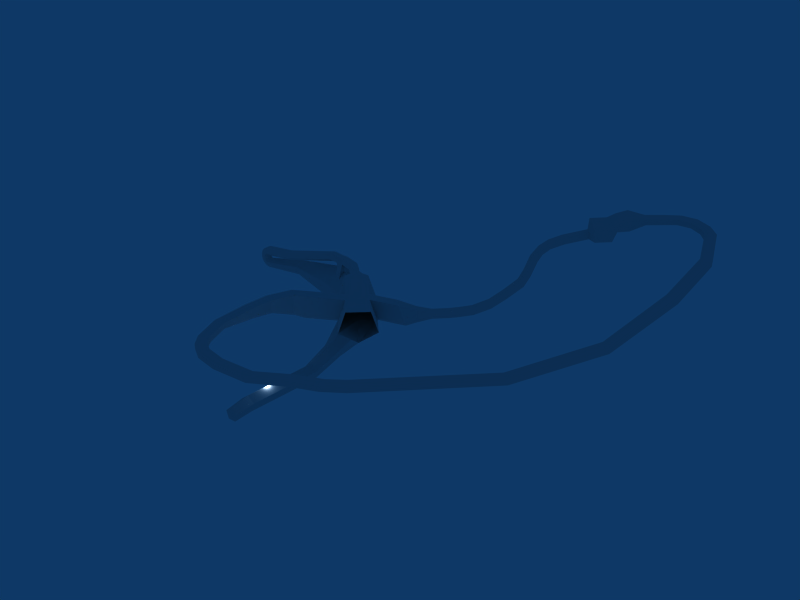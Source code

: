 # Source: a_caves0.blend  (saved by Blender 2.49.2; exported with 4.5.12 LTS)
import bpy
from mathutils import Matrix  # noqa: F401  (used for matrix-valued properties, if any)

bpy.ops.wm.read_factory_settings(use_empty=True)
scene = bpy.context.scene
scene.name = 'a_caves0'

# ---- collections
col_collection_1 = bpy.data.collections.new('Collection 1'); scene.collection.children.link(col_collection_1)

# ---- materials (node trees are filled in below, after node groups)
mat_material = bpy.data.materials.new('Material')
mat_material.alpha_threshold = 0.0
mat_material.roughness = 0.5
mat_material.line_color = (0.0, 0.0, 0.0, 1.0)

# ---- material node trees

# ---- world
world_world = bpy.data.worlds.new('World'); scene.world = world_world
world_world.color = (0.05656, 0.2208, 0.4)
world_world.use_sun_shadow = False
world_world.sun_shadow_jitter_overblur = 0.0
world_world.cycles.sampling_method = 'MANUAL'
world_world.cycles.sample_map_resolution = 256

# ---- lights
light_spot = bpy.data.lights.new('Spot', 'POINT')
light_spot.transmission_factor = 0.0
light_spot.cutoff_distance = 30.0
light_spot.energy = 503.4
light_spot.shadow_buffer_clip_start = 1.001
light_spot.shadow_soft_size = 1.0
light_spot.shadow_maximum_resolution = 0.006
light_spot.use_absolute_resolution = True
light_spot.cycles.use_multiple_importance_sampling = False

# ---- meshes
me_a_caves0 = bpy.data.meshes.new('a_caves0')
me_a_caves0.from_pydata([(1.732, 4.996, 1.039), (0.7541, 4.996, -2.031), (-2.468, 4.996, -2.049), (-3.481, 4.996, 1.01), (-0.8849, 4.996, 2.918), (2.098, -2.79, 0.7719), (1.24, -2.79, -1.919), (-1.584, -2.79, -1.935), (-2.472, -2.79, 0.7461), (-0.1963, -2.79, 2.419), (-0.0671, -4.203, 0.01038), (3.745, 18.17, 1.983), (2.762, 18.17, -1.101), (-0.4755, 18.17, -1.119), (-1.493, 18.17, 1.954), (1.115, 18.17, 3.871), (2.775, 32.25, 0.5772), (1.785, 32.24, -2.531), (-1.477, 32.23, -2.55), (-2.503, 32.23, 0.5474), (0.1253, 32.24, 2.48), (2.093, 45.99, 3.675), (1.058, 45.42, -0.04598), (-2.35, 43.54, -0.06803), (-3.421, 42.95, 3.64), (-0.6755, 44.46, 5.953), (-0.9804, 64.15, 0.2574), (0.9708, 65.59, 7.875), (-7.406, 59.41, 0.2123), (-9.427, 57.91, 7.802), (-4.249, 61.74, 12.54), (-14.11, 75.54, 0.5557), (-13.47, 77.93, 8.306), (-16.2, 67.68, 0.5098), (-16.85, 65.21, 8.232), (-15.17, 71.55, 13.05), (-28.82, 81.65, 0.5557), (-28.81, 84.12, 8.306), (-28.88, 73.52, 0.5098), (-28.9, 70.96, 8.232), (-28.85, 77.51, 13.05), (-48.88, 76.85, 3.682), (-48.89, 75.73, 7.046), (-48.85, 81.47, 7.078), (-48.87, 78.59, 9.145), (-48.86, 80.39, 3.702), (-60.86, 75.23, 4.592), (-60.86, 75.91, 6.731), (-60.88, 72.98, 4.579), (-60.88, 72.27, 6.711), (-60.87, 74.08, 8.041), (-61.02, 74.08, 8.079), (-61.44, 72.27, 6.818), (-62.1, 72.98, 4.789), (-61.41, 75.91, 6.829), (-62.08, 75.23, 4.796), (-63.17, 75.23, 5.366), (-61.91, 75.91, 7.094), (-63.19, 72.98, 5.365), (-61.94, 72.27, 7.093), (-61.15, 74.08, 8.161), (-61.25, 74.08, 8.279), (-62.33, 72.27, 7.508), (-64.05, 72.98, 6.251), (-62.3, 75.91, 7.498), (-64.03, 75.23, 6.245), (-64.58, 75.23, 7.348), (-62.54, 75.91, 8.004), (-64.6, 72.98, 7.359), (-62.57, 72.27, 8.023), (-61.3, 74.08, 8.422), (-61.31, 74.08, 8.574), (-62.64, 72.27, 8.588), (-64.77, 72.98, 8.583), (-62.62, 75.91, 8.561), (-64.76, 75.23, 8.566), (-64.56, 75.23, 9.781), (-62.52, 75.91, 9.115), (-64.56, 72.98, 9.8), (-62.54, 72.27, 9.147), (-61.27, 74.08, 8.723), (-61.19, 74.08, 8.852), (-62.26, 72.27, 9.645), (-63.99, 72.98, 10.89), (-62.26, 75.91, 9.611), (-63.99, 75.23, 10.87), (-63.11, 75.23, 11.74), (-61.85, 75.91, 10.0), (-63.1, 72.98, 11.76), (-61.85, 72.27, 10.03), (-61.07, 74.08, 8.95), (-60.93, 74.08, 9.007), (-61.33, 72.27, 10.28), (-61.99, 72.98, 12.3), (-61.35, 75.91, 10.25), (-62.01, 75.23, 12.28), (-60.79, 75.23, 12.47), (-60.79, 75.91, 10.33), (-60.77, 72.98, 12.48), (-60.77, 72.27, 10.35), (-60.78, 74.08, 9.016), (-49.63, 74.54, 14.24), (-49.63, 75.22, 12.1), (-49.61, 72.29, 14.25), (-49.61, 71.59, 12.12), (-49.62, 73.39, 10.79), (-30.52, 77.98, 18.21), (-30.53, 78.66, 16.07), (-30.51, 75.73, 18.22), (-30.5, 75.03, 16.09), (-30.51, 76.84, 14.76), (-26.53, 77.4, 18.19), (-26.54, 78.09, 16.05), (-26.52, 75.16, 18.2), (-26.51, 74.45, 16.07), (-26.53, 76.26, 14.74), (-24.09, 77.4, 18.19), (-24.1, 78.09, 16.05), (-24.07, 75.16, 18.2), (-24.07, 74.45, 16.07), (-24.08, 76.26, 14.74), (-17.44, 76.21, 16.05), (-17.73, 75.6, 18.19), (-18.7, 73.57, 18.2), (-19.01, 72.94, 16.07), (-18.23, 74.57, 14.74), (-26.36, 83.13, 8.306), (-26.36, 69.74, 8.232), (-26.6, 76.53, 13.05), (-23.89, 82.14, 8.306), (-23.89, 68.57, 8.232), (-24.02, 75.4, 13.05), (-26.5, 79.37, 11.01), (-23.96, 78.45, 10.9), (-26.49, 73.59, 10.96), (-23.96, 72.44, 10.96), (-13.36, 71.92, 16.63), (-13.73, 71.58, 18.2), (-14.94, 70.45, 18.21), (-15.32, 70.1, 16.64), (-14.34, 71.01, 15.66), (-7.398, 68.56, 16.11), (-8.304, 67.72, 19.99), (-11.29, 64.95, 20.01), (-12.23, 64.08, 16.14), (-9.822, 66.31, 15.47), (-2.269, 64.14, 22.39), (-0.4739, 65.81, 14.7), (-8.182, 58.65, 22.43), (-10.04, 56.92, 14.77), (-5.277, 61.35, 15.27), (8.948, 55.41, 14.88), (7.152, 53.74, 22.36), (1.239, 48.25, 22.4), (-0.6195, 46.52, 14.88), (4.144, 50.95, 14.89), (11.95, 52.41, 14.88), (10.15, 50.74, 22.36), (4.239, 45.25, 22.4), (2.381, 43.52, 14.88), (7.144, 47.95, 14.89), (-6.588, 40.83, 23.83), (-8.447, 39.1, 16.3), (-3.588, 37.83, 23.83), (-5.447, 36.1, 16.3), (14.21, 57.26, 14.63), (12.41, 55.59, 22.11), (17.21, 54.26, 14.63), (15.41, 52.59, 22.11), (18.31, 58.81, 14.43), (16.51, 57.15, 21.91), (21.31, 55.81, 14.43), (19.51, 54.15, 21.91), (18.18, 42.12, 23.92), (12.27, 36.63, 23.97), (10.41, 34.9, 16.44), (15.17, 39.33, 12.84), (19.97, 43.79, 16.44), (21.15, 61.55, 14.57), (21.1, 61.64, 19.27), (22.88, 59.71, 14.59), (22.84, 59.79, 19.29), (24.77, 64.98, 15.76), (24.73, 65.07, 18.12), (26.5, 63.13, 15.77), (26.46, 63.22, 18.13), (28.77, 68.98, 15.76), (28.73, 69.07, 18.12), (30.5, 67.13, 15.77), (30.46, 67.22, 18.13), (31.09, 71.26, 15.97), (31.05, 71.35, 18.34), (32.83, 69.41, 15.98), (32.78, 69.5, 18.35), (34.49, 74.65, 16.5), (34.19, 74.49, 18.84), (36.23, 72.81, 16.5), (35.94, 72.66, 18.84), (38.16, 78.52, 20.89), (38.57, 78.8, 18.57), (40.32, 76.97, 18.57), (39.91, 76.69, 20.89), (41.42, 81.95, 24.1), (42.04, 82.44, 21.87), (43.8, 80.62, 21.87), (43.18, 80.13, 24.1), (44.62, 85.35, 27.78), (45.79, 86.41, 26.01), (47.59, 84.62, 26.01), (46.42, 83.56, 27.78), (45.8, 86.72, 31.05), (47.18, 88.01, 29.62), (48.99, 86.24, 29.63), (47.61, 84.95, 31.05), (48.47, 89.61, 34.64), (47.09, 88.32, 36.07), (50.28, 87.84, 34.65), (48.9, 86.55, 36.08), (49.53, 90.83, 37.1), (48.86, 90.29, 39.3), (51.3, 89.01, 37.09), (50.63, 88.47, 39.3), (51.26, 92.65, 38.95), (50.97, 92.49, 41.29), (53.01, 90.81, 38.95), (52.71, 90.66, 41.3), (54.44, 95.89, 40.46), (54.15, 95.73, 42.8), (56.19, 94.05, 40.46), (55.9, 93.89, 42.81), (60.0, 101.5, 42.0), (59.93, 101.5, 44.37), (61.8, 99.6, 42.0), (61.66, 99.68, 44.38), (59.3, 104.1, 42.0), (58.76, 104.3, 47.11), (64.7, 98.4, 42.0), (64.2, 98.48, 47.14), (62.76, 108.3, 47.11), (68.2, 102.5, 47.14), (63.3, 108.1, 42.0), (68.7, 102.4, 42.0), (69.69, 103.4, 45.36), (64.29, 109.1, 45.36), (70.38, 104.6, 48.54), (64.94, 110.3, 48.51), (72.69, 105.8, 45.7), (67.29, 111.5, 45.7), (73.27, 106.9, 49.67), (67.83, 112.6, 49.64), (72.62, 114.4, 46.62), (75.24, 111.7, 46.62), (75.52, 112.2, 48.54), (72.88, 115.0, 48.53), (80.31, 116.7, 46.42), (77.69, 119.5, 46.42), (80.28, 116.7, 48.34), (77.65, 119.5, 48.33), (82.75, 118.7, 46.42), (82.18, 122.5, 46.42), (82.73, 118.8, 48.34), (82.17, 122.6, 48.33), (87.62, 122.9, 46.42), (87.34, 119.1, 46.42), (87.32, 119.1, 48.34), (87.63, 123.0, 48.33), (90.95, 118.6, 45.53), (92.53, 122.1, 45.53), (90.95, 118.6, 47.46), (92.56, 122.1, 47.44), (96.89, 117.6, 45.53), (93.84, 115.3, 45.53), (93.85, 115.3, 47.46), (96.93, 117.6, 47.44), (102.6, 103.4, 43.14), (98.93, 102.5, 43.14), (98.94, 102.5, 45.07), (102.7, 103.4, 45.05), (103.6, 80.29, 39.85), (99.76, 80.23, 39.85), (99.78, 80.25, 41.77), (103.6, 80.29, 41.75), (97.13, 53.72, 32.54), (93.74, 55.44, 32.54), (93.76, 55.44, 34.47), (97.18, 53.69, 34.45), (79.91, 29.08, 27.06), (76.84, 31.33, 27.06), (76.86, 31.33, 28.99), (79.95, 29.05, 28.97), (47.06, -0.5555, 27.99), (49.49, -3.484, 27.99), (47.08, -0.5593, 29.91), (49.53, -3.525, 29.9), (42.03, -4.26, 27.99), (43.16, -7.895, 27.99), (42.05, -4.271, 29.91), (43.17, -7.947, 29.9), (32.41, -6.156, 26.68), (33.53, -9.791, 26.68), (32.42, -6.167, 28.6), (33.55, -9.843, 28.59), (17.32, -8.265, 22.96), (17.96, -12.02, 22.96), (17.34, -8.278, 24.89), (17.97, -12.07, 24.87), (5.309, -8.954, 22.96), (5.046, -12.75, 22.96), (5.321, -8.971, 24.89), (5.044, -12.8, 24.87), (-2.126, -7.536, 22.96), (-3.132, -11.2, 22.96), (-2.117, -7.555, 24.89), (-3.144, -11.26, 24.87), (-7.72, -8.394, 22.96), (-5.606, -5.232, 22.96), (-5.603, -5.252, 24.89), (-7.749, -8.441, 24.87), (-10.77, -4.41, 22.96), (-7.66, -2.221, 22.96), (-7.665, -2.241, 24.89), (-10.82, -4.443, 24.87), (-10.68, 5.953, 22.96), (-14.47, 5.711, 22.96), (-10.69, 5.939, 24.89), (-14.53, 5.706, 24.87), (-11.06, 18.32, 21.42), (-14.86, 18.59, 21.42), (-11.1, 18.34, 24.89), (-14.93, 18.62, 24.87), (-10.77, 26.19, 20.3), (-14.34, 27.53, 20.3), (-10.68, 26.43, 24.89), (-14.28, 27.78, 24.87), (-7.813, 33.65, 17.6), (-10.69, 36.13, 17.6), (-8.063, 33.53, 24.89), (-10.96, 36.05, 24.87)], [], [(10, 5, 6), (10, 6, 7), (10, 7, 8), (10, 8, 9), (10, 9, 5), (0, 1, 6, 5), (1, 2, 7, 6), (2, 3, 8, 7), (3, 4, 9, 8), (4, 0, 5, 9), (1, 0, 11, 12), (2, 1, 12, 13), (3, 2, 13, 14), (4, 3, 14, 15), (0, 4, 15, 11), (12, 11, 16, 17), (13, 12, 17, 18), (14, 13, 18, 19), (15, 14, 19, 20), (11, 15, 20, 16), (17, 16, 21, 22), (18, 17, 22, 23), (19, 18, 23, 24), (20, 19, 24, 25), (16, 20, 25, 21), (22, 21, 27, 26), (23, 22, 26, 28), (24, 23, 28, 29), (25, 24, 29, 30), (21, 25, 30, 27), (26, 27, 32, 31), (28, 26, 31, 33), (29, 28, 33, 34), (30, 29, 34, 35), (27, 30, 35, 32), (33, 31, 36, 38), (36, 37, 43, 45), (38, 36, 45, 41), (39, 38, 41, 42), (40, 39, 42, 44), (37, 40, 44, 43), (45, 43, 47, 46), (41, 45, 46, 48), (42, 41, 48, 49), (44, 42, 49, 50), (43, 44, 50, 47), (47, 50, 51, 54), (50, 49, 52, 51), (49, 48, 53, 52), (48, 46, 55, 53), (46, 47, 54, 55), (55, 54, 57, 56), (53, 55, 56, 58), (52, 53, 58, 59), (51, 52, 59, 60), (54, 51, 60, 57), (57, 60, 61, 64), (60, 59, 62, 61), (59, 58, 63, 62), (58, 56, 65, 63), (56, 57, 64, 65), (65, 64, 67, 66), (63, 65, 66, 68), (62, 63, 68, 69), (61, 62, 69, 70), (64, 61, 70, 67), (67, 70, 71, 74), (70, 69, 72, 71), (69, 68, 73, 72), (68, 66, 75, 73), (66, 67, 74, 75), (75, 74, 77, 76), (73, 75, 76, 78), (72, 73, 78, 79), (71, 72, 79, 80), (74, 71, 80, 77), (77, 80, 81, 84), (80, 79, 82, 81), (79, 78, 83, 82), (78, 76, 85, 83), (76, 77, 84, 85), (85, 84, 87, 86), (83, 85, 86, 88), (82, 83, 88, 89), (81, 82, 89, 90), (84, 81, 90, 87), (87, 90, 91, 94), (90, 89, 92, 91), (89, 88, 93, 92), (88, 86, 95, 93), (86, 87, 94, 95), (95, 94, 97, 96), (93, 95, 96, 98), (92, 93, 98, 99), (91, 92, 99, 100), (94, 91, 100, 97), (96, 97, 102, 101), (98, 96, 101, 103), (99, 98, 103, 104), (100, 99, 104, 105), (97, 100, 105, 102), (101, 102, 107, 106), (103, 101, 106, 108), (104, 103, 108, 109), (105, 104, 109, 110), (102, 105, 110, 107), (106, 107, 112, 111), (108, 106, 111, 113), (109, 108, 113, 114), (110, 109, 114, 115), (107, 110, 115, 112), (111, 112, 117, 116), (113, 111, 116, 118), (114, 113, 118, 119), (116, 117, 121, 122), (118, 116, 122, 123), (119, 118, 123, 124), (120, 119, 124, 125), (117, 120, 125, 121), (126, 36, 31), (126, 37, 36), (127, 33, 38), (39, 127, 38), (32, 129, 31), (129, 126, 31), (127, 130, 33), (130, 34, 33), (132, 40, 37), (126, 132, 37), (132, 128, 40), (133, 32, 35), (131, 133, 35), (133, 129, 32), (132, 126, 129, 133), (134, 39, 40), (128, 134, 40), (134, 127, 39), (135, 35, 34), (130, 135, 34), (135, 131, 35), (127, 134, 135, 130), (114, 119, 135, 134), (119, 131, 135), (119, 120, 131), (112, 132, 133, 117), (112, 128, 132), (117, 133, 120), (120, 133, 131), (114, 134, 128, 115), (112, 115, 128), (122, 121, 136, 137), (123, 122, 137, 138), (124, 123, 138, 139), (125, 124, 139, 140), (121, 125, 140, 136), (137, 136, 141, 142), (138, 137, 142, 143), (139, 138, 143, 144), (140, 139, 144, 145), (136, 140, 145, 141), (142, 141, 147, 146), (143, 142, 146, 148), (144, 143, 148, 149), (145, 144, 149, 150), (141, 145, 150, 147), (146, 147, 151, 152), (148, 146, 152, 153), (149, 148, 153, 154), (150, 149, 154, 155), (147, 150, 155, 151), (153, 152, 157, 158), (155, 154, 159, 160), (151, 155, 160, 156), (154, 153, 161, 162), (153, 158, 163, 161), (159, 154, 162, 164), (158, 159, 164, 163), (152, 151, 165, 166), (151, 156, 167, 165), (157, 152, 166, 168), (166, 165, 169, 170), (165, 167, 171, 169), (168, 166, 170, 172), (158, 157, 173, 174), (160, 159, 175, 176), (156, 160, 176, 177), (159, 158, 174, 175), (156, 177, 173, 157), (156, 157, 168, 167), (167, 168, 172, 171), (170, 169, 178, 179), (169, 171, 180, 178), (172, 170, 179, 181), (171, 172, 181, 180), (179, 178, 182, 183), (178, 180, 184, 182), (181, 179, 183, 185), (180, 181, 185, 184), (183, 182, 186, 187), (182, 184, 188, 186), (185, 183, 187, 189), (184, 185, 189, 188), (187, 186, 190, 191), (186, 188, 192, 190), (189, 187, 191, 193), (188, 189, 193, 192), (191, 190, 194, 195), (190, 192, 196, 194), (193, 191, 195, 197), (192, 193, 197, 196), (195, 194, 199, 198), (194, 196, 200, 199), (197, 195, 198, 201), (196, 197, 201, 200), (198, 199, 203, 202), (199, 200, 204, 203), (201, 198, 202, 205), (200, 201, 205, 204), (202, 203, 207, 206), (203, 204, 208, 207), (205, 202, 206, 209), (204, 205, 209, 208), (206, 207, 211, 210), (207, 208, 212, 211), (209, 206, 210, 213), (208, 209, 213, 212), (210, 211, 214, 215), (211, 212, 216, 214), (213, 210, 215, 217), (212, 213, 217, 216), (215, 214, 218, 219), (214, 216, 220, 218), (217, 215, 219, 221), (216, 217, 221, 220), (219, 218, 222, 223), (218, 220, 224, 222), (221, 219, 223, 225), (220, 221, 225, 224), (223, 222, 226, 227), (222, 224, 228, 226), (225, 223, 227, 229), (224, 225, 229, 228), (227, 226, 230, 231), (226, 228, 232, 230), (229, 227, 231, 233), (228, 229, 233, 232), (231, 230, 234, 235), (230, 232, 236, 234), (233, 231, 235, 237), (232, 233, 237, 236), (235, 234, 240, 238), (234, 236, 241, 240), (237, 235, 238, 239), (236, 237, 239, 241), (239, 244, 242, 241), (238, 245, 244, 239), (240, 241, 242, 243), (240, 243, 245, 238), (243, 242, 246, 247), (244, 245, 249, 248), (245, 243, 247, 249), (242, 244, 248, 246), (247, 246, 251, 250), (248, 249, 253, 252), (249, 247, 250, 253), (246, 248, 252, 251), (250, 251, 254, 255), (252, 253, 257, 256), (253, 250, 255, 257), (251, 252, 256, 254), (255, 254, 258, 259), (256, 257, 261, 260), (257, 255, 259, 261), (254, 256, 260, 258), (259, 258, 263, 262), (260, 261, 265, 264), (261, 259, 262, 265), (258, 260, 264, 263), (262, 263, 266, 267), (264, 265, 269, 268), (265, 262, 267, 269), (263, 264, 268, 266), (267, 266, 271, 270), (268, 269, 273, 272), (269, 267, 270, 273), (266, 268, 272, 271), (270, 271, 275, 274), (272, 273, 277, 276), (273, 270, 274, 277), (271, 272, 276, 275), (274, 275, 279, 278), (276, 277, 281, 280), (277, 274, 278, 281), (275, 276, 280, 279), (278, 279, 283, 282), (280, 281, 285, 284), (281, 278, 282, 285), (279, 280, 284, 283), (282, 283, 287, 286), (284, 285, 289, 288), (285, 282, 286, 289), (283, 284, 288, 287), (286, 287, 290, 291), (288, 289, 293, 292), (289, 286, 291, 293), (287, 288, 292, 290), (291, 290, 294, 295), (292, 293, 297, 296), (293, 291, 295, 297), (290, 292, 296, 294), (295, 294, 298, 299), (296, 297, 301, 300), (297, 295, 299, 301), (294, 296, 300, 298), (299, 298, 302, 303), (300, 301, 305, 304), (301, 299, 303, 305), (298, 300, 304, 302), (303, 302, 306, 307), (304, 305, 309, 308), (305, 303, 307, 309), (302, 304, 308, 306), (307, 306, 310, 311), (308, 309, 313, 312), (309, 307, 311, 313), (306, 308, 312, 310), (311, 310, 315, 314), (312, 313, 317, 316), (313, 311, 314, 317), (310, 312, 316, 315), (314, 315, 319, 318), (316, 317, 321, 320), (317, 314, 318, 321), (315, 316, 320, 319), (318, 319, 322, 323), (320, 321, 325, 324), (321, 318, 323, 325), (319, 320, 324, 322), (323, 322, 326, 327), (324, 325, 329, 328), (325, 323, 327, 329), (322, 324, 328, 326), (327, 326, 330, 331), (328, 329, 333, 332), (329, 327, 331, 333), (326, 328, 332, 330), (331, 330, 334, 335), (332, 333, 337, 336), (333, 331, 335, 337), (330, 332, 336, 334), (163, 164, 334, 336), (161, 337, 335, 162), (162, 335, 334, 164), (161, 163, 336, 337)])
_uv = me_a_caves0.uv_layers.new(name='UVTex')
_uv.uv.foreach_set('vector', [0.4665, 0.5052, 1.549, 0.8859, 1.12, -0.4597, 0.4665, 0.5052, 1.12, -0.4597, -0.292, -0.4677, 0.4665, 0.5052, -0.292, -0.4677, -0.736, 0.873, 0.4665, 0.5052, -0.736, 0.873, 0.4018, 1.71, 0.4665, 0.5052, 0.4018, 1.71, 1.549, 0.8859, 0.998, 0.01948, 0.998, -1.515, -2.895, -1.46, -2.895, -0.1141, 0.8771, 0.998, -0.734, 0.998, -0.292, -2.895, 1.12, -2.895, 0.998, 0.4754, 0.998, 2.005, -2.895, 1.873, -2.895, 0.5323, 0.7596, 0.998, 2.058, 0.998, 2.402, -2.895, 1.264, -2.895, 0.05756, 0.998, 1.366, 0.998, 1.549, -2.895, 0.4018, -2.895, 0.998, 0.4845, 0.998, 2.019, 7.583, 2.492, 7.583, 0.9495, 0.266, 0.998, 1.877, 0.998, 2.881, 7.583, 1.262, 7.583, 0.998, 0.004768, 0.998, -1.525, 7.583, -1.06, 7.583, 0.4769, 0.05756, 0.998, -1.24, 0.998, -0.2466, 7.583, 1.057, 7.583, 0.3662, 0.998, -0.9424, 0.998, 0.05747, 7.583, 1.372, 7.583, 0.5833, 0.9495, 0.5833, 2.492, 7.623, 1.789, 7.621, 0.2343, 0.2622, 0.5833, 1.881, 0.5833, 1.392, 7.621, -0.2387, 7.617, 0.5833, 0.4769, 0.5833, -1.06, 7.617, -1.775, 7.616, -0.2263, 0.05747, 0.5833, -1.247, 0.5833, -1.751, 7.616, -0.4374, 7.619, 0.3723, 0.5833, -0.9425, 0.5833, -1.437, 7.619, -0.1125, 7.623, 0.6214, 0.2343, 0.6226, 1.789, 7.495, 3.338, 7.21, 1.477, 0.7613, 0.6174, 2.392, 0.6214, 2.029, 7.21, 0.3251, 6.271, 0.6162, 0.7737, 0.6174, -0.7749, 6.271, 0.466, 5.976, 2.32, 0.5626, 0.6194, -0.7514, 0.6162, -1.211, 5.976, 0.1623, 6.732, 0.8875, 0.6226, -0.4374, 0.6194, -0.8377, 6.732, 0.5465, 7.495, 0.21, 0.477, 0.495, 2.338, 10.3, 4.437, 9.575, 0.6287, 0.3251, 0.2713, 2.029, 1.21, 1.01, 10.58, -2.203, 8.203, 0.9762, 0.3198, 1.271, -1.534, 9.203, -1.394, 8.457, 2.401, 0.1623, 0.7325, -1.211, -0.02382, -4.213, 7.457, -1.625, 9.368, 0.5465, 0.495, -0.8377, -0.2675, -2.625, 8.368, -0.01462, 10.3, 0.00978, 0.6287, 0.9854, 4.437, -6.236, 4.653, -6.553, 0.7778, 0.7968, 0.2029, 4.01, 2.575, -2.553, 8.272, -3.598, 4.341, 0.7867, 0.4009, 1.797, -3.394, -2.598, -3.245, -2.926, 0.6159, 0.3754, 0.3684, -2.213, -1.543, -5.926, 2.106, -5.085, 5.273, 0.9854, 0.2955, -1.625, -1.632, -7.085, 3.273, -6.236, 6.466, 0.402, 0.3414, 1.447, 4.272, -5.912, 7.326, -5.942, 3.259, 0.08785, 0.7778, 0.09698, 4.653, -9.925, 4.039, -9.929, 2.351, 0.05779, 0.2586, 0.08785, 4.326, -9.929, 3.696, -9.942, 1.924, 0.04833, 0.6159, 0.05779, -3.245, -9.942, -1.659, -9.946, 0.02299, 0.07255, 0.2567, 0.04833, -3.02, -9.946, -0.6328, -9.935, 0.7945, 0.09698, 0.5604, 0.07255, -2.743, -9.935, -2.205, -9.925, -0.7664, 0.07137, 0.3511, 0.07535, 2.039, -5.929, 1.866, -5.931, 0.7958, 0.05828, 0.9241, 0.07137, 2.696, -5.931, 0.1126, -5.939, -1.01, 0.05416, 0.02299, 0.05828, -1.659, -5.939, -1.211, -5.942, -0.1446, 0.06471, 0.7945, 0.05416, -0.6328, -5.942, -2.363, -5.935, -1.458, 0.07535, 0.2336, 0.06471, -1.205, -5.935, -3.458, -5.929, -2.546, 0.07147, 0.4536, 0.06473, -0.4585, -0.009489, -0.4585, -0.2054, 0.4536, 0.06473, 0.5415, 0.05805, -0.3631, -0.2214, -0.3631, -0.009489, 0.5415, 0.05805, 0.8554, 0.06066, -0.2105, -0.5483, -0.1055, -0.2214, 0.909, 0.06066, 0.9899, 0.06896, 2.113, -0.5384, 2.113, -0.5483, 0.9899, 0.06896, 0.7958, 0.07147, 1.866, -0.2054, 1.915, -0.5384, 0.898, 0.4616, 0.898, 0.7946, 1.915, 0.5463, 2.047, -0.08451, 1.183, 0.4517, 0.9899, 0.4616, 2.113, -0.08451, 2.113, -0.09495, 0.9899, 0.7786, 0.909, 0.4517, -0.1055, -0.09495, 0.1825, 0.5295, 1.046, 0.9905, 0.5415, 0.7786, -0.3631, 0.5295, -0.3631, 0.9258, 0.5415, 0.7946, 0.4536, 0.9905, -0.4585, 0.9258, -0.4585, 0.5463, 0.4536, 0.4536, 0.04679, -0.4585, 0.5805, -0.4585, 0.6395, 0.4536, 0.2492, 0.5415, 0.5805, -0.3631, 0.04638, -0.3631, 0.254, 0.5415, 0.6395, 0.5295, 0.04638, -0.09495, -0.8175, -0.5259, -0.3746, 0.3349, 0.254, 0.9899, 0.1825, 2.113, 0.1828, 2.113, 0.6224, 0.9899, 0.6254, 0.9155, 0.1828, 1.546, 1.047, 1.351, 1.249, 0.4841, 0.6224, 0.4841, 0.6224, 1.351, 1.249, 1.228, 1.502, 0.2098, 1.174, 0.9899, 0.6254, 2.113, 0.6224, 2.113, 1.174, 0.9899, 1.18, 0.3349, 0.254, -0.5259, -0.3746, -0.7988, 0.1797, 0.2141, 0.5116, 0.5415, 0.6395, -0.3631, 0.254, -0.3631, 0.5116, 0.5415, 0.7108, 0.4536, 0.2492, -0.4585, 0.6395, -0.4585, 0.7108, 0.4536, 0.502, 0.4536, 0.502, -0.4585, 0.7108, -0.4585, 0.7872, 0.4536, 0.7805, 0.5415, 0.7108, -0.3631, 0.5116, -0.3631, 0.7939, 0.5415, 0.7872, 0.2141, 0.5116, -0.7988, 0.1797, -0.8871, 0.7913, 0.1787, 0.7939, 0.9899, 0.1797, 2.113, 0.1738, 2.113, 0.783, 0.9899, 0.7913, 0.2098, 0.1738, 1.228, 0.502, 1.189, 0.7805, 0.1192, 0.783, 0.1192, 0.783, 1.189, 0.7805, 1.238, 1.057, 0.2213, 1.39, 0.9899, 0.7913, 2.113, 0.783, 2.113, 1.39, 0.9899, 1.4, 0.1787, 0.7939, -0.8871, 0.7913, -0.7822, 1.4, 0.2324, 1.073, 0.5415, 0.7872, -0.3631, 0.7939, -0.3631, 1.073, 0.5415, 0.8615, 0.4536, 0.7805, -0.4585, 0.7872, -0.4585, 0.8615, 0.4536, 1.057, 0.4536, 0.05741, -0.4585, -0.1385, -0.4585, -0.07383, 0.4536, 0.3056, 0.5415, 0.8615, -0.3631, 1.073, -0.3631, 1.323, 0.5415, 0.9262, 0.2324, 0.07335, -0.7822, 0.4002, -0.4941, 0.9469, 0.3697, 0.3225, 0.9899, 0.4002, 2.113, 0.3904, 2.113, 0.9365, 0.9899, 0.9469, 0.2213, 0.3904, 1.238, 0.05741, 1.37, 0.3056, 0.5061, 0.9365, 0.5061, 0.9365, 1.37, 0.3056, 1.573, 0.5009, 0.9458, 1.368, 0.5059, 0.9899, 0.5061, 2.113, 0.9458, 2.113, 0.9487, 0.9899, 0.3697, 0.3225, -0.4941, 0.9469, -0.05125, 1.378, 0.5774, 0.517, 0.9039, 0.5415, 0.3697, -0.3631, 0.5774, -0.3631, 0.9629, 0.5415, 0.3701, 0.4536, 0.9039, -0.4585, 0.9629, -0.4585, 0.5725, 0.4536, 0.5725, 0.4536, 0.9629, -0.4585, 1.034, -0.4585, 0.8254, 0.4536, 0.9629, 0.5415, 0.5774, -0.3631, 0.835, -0.3631, 1.034, 0.5415, 0.5774, 0.517, -0.05125, 1.378, 0.5031, 1.651, 0.835, 0.6379, 0.9487, 0.9899, 0.9458, 2.113, 1.497, 2.113, 1.503, 0.9899, 0.9458, 0.3678, 1.573, -0.4991, 1.825, -0.376, 1.497, 0.6422, 0.4972, 0.6422, 0.8254, -0.376, 1.104, -0.337, 1.106, 0.7328, 0.5031, 0.9899, 0.4972, 2.113, 1.106, 2.113, 1.115, 0.9899, 0.835, 0.6379, 0.5031, 1.651, 1.115, 1.739, 1.117, 0.6732, 0.03413, 0.5415, -0.165, -0.3631, 0.1173, -0.3631, 0.1106, 0.5415, 0.8254, 0.4536, 1.034, -0.4585, 1.111, -0.4585, 1.104, 0.4536, 0.1064, 0.7328, 0.1039, -0.337, 5.683, 0.549, 5.686, 1.619, 0.1147, 0.9899, 0.1064, 2.113, 5.686, 1.768, 5.694, 0.6455, 0.1173, 0.6732, 0.1147, 1.739, 5.694, 2.625, 5.697, 1.559, 0.1106, 0.5415, 0.1173, -0.3631, 5.697, -0.7074, 5.69, 0.1971, 0.1039, 0.4536, 0.1106, -0.4585, 5.69, -0.8029, 5.683, 0.1092, 0.6857, 0.6188, 0.6832, -0.451, 10.24, 1.534, 10.24, 2.604, 0.694, 0.6455, 0.6857, 1.768, 10.24, 3.49, 10.25, 2.367, 0.6966, 0.5593, 0.694, 1.625, 10.25, 3.611, 10.25, 2.545, 0.6899, 0.1971, 0.6966, -0.7074, 10.25, 1.014, 10.24, 1.919, 0.6832, 0.1092, 0.6899, -0.8029, 10.24, 0.919, 10.24, 1.831, 0.2387, 0.6042, 0.2362, -0.4656, 2.231, -0.4742, 2.233, 0.5956, 0.247, 0.3674, 0.2387, 1.49, 2.233, 1.202, 2.242, 0.07902, 0.2497, 0.5447, 0.247, 1.611, 2.242, 1.602, 2.244, 0.5361, 0.243, 0.919, 0.2497, 0.01447, 2.244, -0.2739, 2.237, 0.6306, 0.2362, 0.8311, 0.243, -0.08096, 2.237, -0.3694, 2.231, 0.5427, 0.2333, 0.5956, 0.2308, -0.4742, 1.452, -0.4742, 1.455, 0.5956, 0.2416, 0.07902, 0.2333, 1.202, 1.455, 1.202, 1.463, 0.07902, 0.2442, 0.5361, 0.2416, 1.602, 1.463, 1.602, 1.466, 0.5361, 0.4546, 0.5956, 0.4521, -0.4742, 3.78, -0.4742, 3.633, 0.5956, 0.4629, 0.07902, 0.4546, 1.202, 3.633, 0.2989, 3.148, -0.7138, 0.4655, 0.5361, 0.4629, 1.602, 3.148, 1.602, 2.996, 0.5361, 0.4588, 0.6306, 0.4655, -0.2739, 2.996, -1.032, 3.387, -0.2163, 0.4521, 0.5427, 0.4588, -0.3694, 3.387, -1.216, 3.78, -0.3936, 0.3201, 0.6531, -0.9121, -3.222, 6.447, -3.222, 0.3201, 0.6531, -0.903, 0.6531, -0.9121, -3.222, 0.322, 0.6159, 5.402, -3.245, -0.9422, -3.245, 0.04833, 0.6159, 1.322, 0.6159, 0.05779, -3.245, 0.7637, 0.6531, -4.446, 0.6531, 0.4466, -3.222, 0.5541, 0.6531, -0.6799, 0.6531, 5.447, -3.222, 0.322, 0.6159, 1.555, 0.6159, 5.402, -3.245, 0.5551, 0.6159, 4.074, 0.6159, 4.402, -3.245, 0.2516, 0.1859, -0.9274, -0.7433, -0.903, 2.56, 0.3201, 0.06668, 0.2516, -1.814, -0.903, 0.5604, 0.2516, 0.1859, 0.1999, -1.235, -0.9274, -0.7433, 0.52, 0.7273, 5.764, 0.4655, 4.915, -2.727, 0.4917, 0.2017, 0.52, 1.727, 4.915, -1.727, 0.52, 0.7273, 0.5541, 2.569, 5.764, 0.4655, 0.2516, 0.1859, 0.3201, 2.067, 1.554, 1.569, 1.52, -0.2727, 0.2528, 0.2955, -0.9517, -1.02, -0.9274, 2.257, 0.1999, 0.7651, 0.2528, -0.7045, -0.9274, 1.257, 0.2528, 0.2955, 0.322, -1.628, -0.9517, -1.02, 0.5192, 0.7203, 4.915, 0.2726, 4.074, -2.894, 0.5551, 0.7842, 0.5192, 2.72, 4.074, -0.8943, 0.5192, 0.7203, 0.4917, 2.202, 4.915, 0.2726, 0.322, 0.3725, 0.2528, 2.296, 1.519, 1.72, 1.555, -0.2158, 0.2442, 0.5361, 1.466, 0.5361, 1.519, -2.019, 0.2528, -2.018, 0.7261, 0.5361, 1.202, -0.9749, -0.2797, -2.019, 0.7261, 0.5361, 1.631, -0.129, 1.202, -0.9749, 0.2308, 0.5258, 0.2516, -1.996, 1.52, -2.05, 1.452, 0.5258, 0.5427, 0.5258, -0.2349, -0.9749, 1.186, -1.996, 0.5427, 0.5258, 0.7273, -2.05, -0.3694, -0.129, 0.6306, 0.871, 1.727, -1.05, 0.2017, 0.02513, 0.7261, 0.5361, 0.2955, -2.018, 1.765, -0.9749, 1.631, -0.129, 0.5427, 0.5258, -0.3694, -0.129, -0.2349, -0.9749, 0.6332, 0.5956, 0.7804, -0.4742, 2.82, -0.1861, 2.636, 0.601, 0.1485, 0.2862, 0.6332, 1.299, 2.636, -0.7107, 2.031, -1.273, 0.9961, 0.5361, 1.148, 1.602, 3.031, 1.606, 2.841, 0.8214, 0.3866, 0.7837, -0.00391, -0.03223, 1.841, -1.45, 2.328, -0.9967, 0.7804, 0.6064, 0.3866, -0.2163, 2.328, -1.997, 2.82, -1.54, 0.636, 0.601, 0.8198, -0.1861, 3.801, -0.4471, 3.348, 1.493, 0.03086, 0.7271, 0.636, 1.289, 3.348, -0.6406, 1.856, -2.026, 0.5504, 0.8214, 0.7271, 1.606, -2.026, 2.504, -2.462, 0.5715, 0.3282, 0.003338, -0.1594, -0.4496, 1.387, -3.462, 2.589, -2.345, 0.8198, 0.46, 0.3282, 0.003338, 2.589, -2.345, 3.801, -1.22, 0.3478, 0.4928, 0.8008, -1.447, 4.263, -2.151, 3.365, 1.694, 0.8563, 0.9738, 2.348, 2.359, 5.365, 0.5716, 2.409, -2.175, 0.5381, 0.5715, 0.9738, 2.504, -2.175, 3.717, -3.038, -0.114, 0.5891, 0.6545, -0.6126, -0.4619, 0.4794, -4.038, 2.861, -1.826, 0.8008, 0.7802, -0.4109, -0.3455, 1.861, -2.826, 4.263, -0.5944, 0.5716, 0.6942, 1.406, -3.151, -3.796, -3.062, -4.63, 0.678, 0.4089, 0.8251, 3.365, 3.572, 8.076, -1.63, 5.12, -4.377, 0.9616, 0.886, 1.825, 4.717, -3.377, 4.701, -4.24, 0.9388, 0.8614, 0.1745, -1.521, -2.038, 3.19, -7.24, 5.572, -5.027, 0.263, 0.4056, -2.139, -1.826, 2.572, -7.027, 4.974, -4.796, 0.1197, 0.6235, 3.076, 3.37, 4.576, 1.87, 1.62, -0.8765, 0.5722, 0.9729, -1.81, -1.24, -0.3097, -2.74, 2.072, -0.5271, 0.9739, 0.204, -1.428, -2.027, 0.07224, -3.527, 2.474, -1.296, 0.1903, 0.9388, 1.12, 4.701, -2.794, 5.413, -3.724, 1.651, 0.1197, 0.6235, 1.62, -0.8765, -2.294, -4.585, -3.794, -3.085, 0.6903, 0.26, -0.8097, 1.76, -4.724, -1.949, -3.224, -3.449, 0.6197, 0.7008, -0.3097, -3.061, -4.224, -2.349, -3.294, 1.413, 0.07612, 0.678, 0.9739, -3.062, 3.604, -3.185, 2.706, 0.555, 0.9739, 0.204, 2.474, -1.296, 5.104, -0.3708, 3.604, 1.129, 0.5761, 0.87, -0.9239, 2.37, 1.706, 3.295, 3.206, 1.795, 0.7065, 0.555, 1.604, -3.185, 3.655, -3.287, 2.757, 0.4532, 0.6042, 0.1292, 2.104, -1.371, 4.155, -0.5934, 2.655, 0.9066, 0.2065, 0.7952, -1.294, 2.295, 0.7574, 3.073, 2.257, 1.573, 0.6197, 0.1235, 3.576, 2.87, 7.589, -1.44, 4.633, -4.186, 0.07224, 0.4729, -2.31, -1.74, 1.703, -6.05, 4.085, -3.837, 0.4739, 0.704, -1.928, -1.527, 2.085, -5.837, 4.487, -3.606, 0.26, 0.9388, 1.123, 4.701, -3.186, 5.484, -4.05, 1.722, 0.4739, 0.9381, 4.487, 1.722, 3.589, 5.461, -0.4239, 4.678, 0.4739, 0.9381, -0.4239, 4.678, 2.206, 4.555, 3.104, 0.8151, 0.1042, 0.8151, -0.7935, 4.555, 1.257, 4.453, 2.155, 0.7133, 0.7065, 0.555, 1.604, -3.185, 3.655, -3.287, 2.757, 0.4532, 0.6042, 0.1292, 2.104, -1.371, 4.155, -0.5934, 2.655, 0.9066, 0.2065, 0.7952, -1.294, 2.295, 0.7574, 3.073, 2.257, 1.573, 0.1042, 0.8151, -0.7935, 4.555, 1.257, 4.453, 2.155, 0.7133, 0.7065, 0.555, 1.604, -3.185, 3.655, -3.287, 2.757, 0.4532, 0.6042, 0.1292, 2.104, -1.371, 4.155, -0.5934, 2.655, 0.9066, 0.2065, 0.7952, -1.294, 2.295, 0.7574, 3.073, 2.257, 1.573, 0.1042, 0.8151, -0.7935, 4.555, 1.257, 4.453, 2.155, 0.7133, 0.7065, 0.555, 1.604, -3.185, 3.655, -3.287, 2.757, 0.4532, 0.6042, 0.1292, 2.104, -1.371, 4.155, -0.5934, 2.655, 0.9066, 0.2065, 0.7952, -1.294, 2.295, 0.7574, 3.073, 2.257, 1.573, 0.1042, 0.8151, -0.7935, 4.555, 1.257, 4.453, 2.155, 0.7133, 0.7065, 0.555, 1.604, -3.185, 3.655, -3.287, 2.757, 0.4532, 0.6042, 0.1292, 2.104, -1.371, 4.155, -0.5934, 2.655, 0.9066, 0.2065, 0.7952, -1.294, 2.295, 0.7574, 3.073, 2.257, 1.573, 0.1042, 0.8151, -0.7935, 4.555, 1.257, 4.453, 2.155, 0.7133, 0.7065, 0.555, 1.604, -3.185, 3.655, -3.287, 2.757, 0.4532, 0.6042, 0.1292, 2.104, -1.371, 4.155, -0.5934, 2.655, 0.9066, 0.2065, 0.7952, -1.294, 2.295, 0.7574, 3.073, 2.257, 1.573, 0.1042, 0.8151, -0.7935, 4.555, 1.257, 4.453, 2.155, 0.7133, 0.7065, 0.555, 1.604, -3.185, 3.655, -3.287, 2.757, 0.4532, 0.6042, 0.1292, 2.104, -1.371, 4.155, -0.5934, 2.655, 0.9066, 0.2065, 0.7952, -1.294, 2.295, 0.7574, 3.073, 2.257, 1.573, 0.1042, 0.8151, -0.7935, 4.555, 1.257, 4.453, 2.155, 0.7133, 0.7065, 0.555, 1.604, -3.185, 3.655, -3.287, 2.757, 0.4532, 0.6042, 0.1292, 2.104, -1.371, 4.155, -0.5934, 2.655, 0.9066, 0.2065, 0.7952, -1.294, 2.295, 0.7574, 3.073, 2.257, 1.573, 0.1042, 0.8151, -0.7935, 4.555, 1.257, 4.453, 2.155, 0.7133, 0.7065, 0.555, 1.604, -3.185, 3.655, -3.287, 2.757, 0.4532, 0.6042, 0.1292, 2.104, -1.371, 4.155, -0.5934, 2.655, 0.9066, 0.2065, 0.7952, -1.294, 2.295, 0.7574, 3.073, 2.257, 1.573, 0.1042, 0.8151, -0.7935, 4.555, 1.257, 4.453, 2.155, 0.7133, 0.7065, 0.555, 1.604, -3.185, 3.655, -3.287, 2.757, 0.4532, 0.6042, 0.1292, 2.104, -1.371, 4.155, -0.5934, 2.655, 0.9066, 0.2065, 0.7952, -1.294, 2.295, 0.7574, 3.073, 2.257, 1.573, 0.1042, 0.8151, -0.7935, 4.555, 1.257, 4.453, 2.155, 0.7133, 0.7065, 0.555, 1.604, -3.185, 3.655, -3.287, 2.757, 0.4532, 0.6042, 0.1292, 2.104, -1.371, 4.155, -0.5934, 2.655, 0.9066, 0.2065, 0.7952, -1.294, 2.295, 0.7574, 3.073, 2.257, 1.573, 0.1042, 0.8151, -0.7935, 4.555, 1.257, 4.453, 2.155, 0.7133, 0.7065, 0.555, 1.604, -3.185, 3.655, -3.287, 2.757, 0.4532, 0.6042, 0.1292, 2.104, -1.371, 4.155, -0.5934, 2.655, 0.9066, 0.2065, 0.7952, -1.294, 2.295, 0.7574, 3.073, 2.257, 1.573, 0.1042, 0.8151, -0.7935, 4.555, 1.257, 4.453, 2.155, 0.7133, 0.7065, 0.555, 1.604, -3.185, 3.655, -3.287, 2.757, 0.4532, 0.6042, 0.1292, 2.104, -1.371, 4.155, -0.5934, 2.655, 0.9066, 0.2065, 0.7952, -1.294, 2.295, 0.7574, 3.073, 2.257, 1.573, 0.1042, 0.8151, -0.7935, 4.555, 1.257, 4.453, 2.155, 0.7133, 0.7065, 0.555, 1.604, -3.185, 3.655, -3.287, 2.757, 0.4532, 0.6042, 0.1292, 2.104, -1.371, 4.155, -0.5934, 2.655, 0.9066, 0.2065, 0.7952, -1.294, 2.295, 0.7574, 3.073, 2.257, 1.573, 0.1042, 0.8151, -0.7935, 4.555, 1.257, 4.453, 2.155, 0.7133, 0.7065, 0.555, 1.604, -3.185, 3.655, -3.287, 2.757, 0.4532, 0.6042, 0.1292, 2.104, -1.371, 4.155, -0.5934, 2.655, 0.9066, 0.2065, 0.7952, -1.294, 2.295, 0.7574, 3.073, 2.257, 1.573, 0.1042, 0.8151, -0.7935, 4.555, 1.257, 4.453, 2.155, 0.7133, 0.7065, 0.555, 1.604, -3.185, 3.655, -3.287, 2.757, 0.4532, 0.6042, 0.1292, 2.104, -1.371, 4.155, -0.5934, 2.655, 0.9066, 0.2065, 0.7952, -1.294, 2.295, 0.7574, 3.073, 2.257, 1.573, 0.1042, 0.8151, -0.7935, 4.555, 1.257, 4.453, 2.155, 0.7133, 0.7065, 0.555, 1.604, -3.185, 3.655, -3.287, 2.757, 0.4532, 0.6042, 0.1292, 2.104, -1.371, 4.155, -0.5934, 2.655, 0.9066, 0.2065, 0.7952, -1.294, 2.295, 0.7574, 3.073, 2.257, 1.573, 0.1042, 0.8151, -0.7935, 4.555, 1.257, 4.453, 2.155, 0.7133, 0.1042, 0.8151, 2.155, 0.7133, 1.257, 4.453, -0.7935, 4.555, 0.2065, 0.7952, 2.257, 1.573, 0.7574, 3.073, -1.294, 2.295, 0.6042, 0.1292, 2.104, -1.371, 4.155, -0.5934, 2.655, 0.9066, 0.7065, 0.555, 2.757, 0.4532, 3.655, -3.287, 1.604, -3.185, 0.6042, 0.1292, 2.104, -1.371, 4.155, -0.5934, 2.655, 0.9066, 0.2065, 0.7952, 2.257, 1.573, 0.7574, 3.073, -1.294, 2.295, 0.7065, 0.555, 2.757, 0.4532, 3.655, -3.287, 1.604, -3.185, 0.1042, 0.8151, 2.155, 0.7133, 1.257, 4.453, -0.7935, 4.555, 0.6042, 0.1292, 2.104, -1.371, 4.155, -0.5934, 2.655, 0.9066, 0.2065, 0.7952, 2.257, 1.573, 0.7574, 3.073, -1.294, 2.295, 0.7065, 0.555, 2.757, 0.4532, 3.655, -3.287, 1.604, -3.185, 0.1042, 0.8151, 2.155, 0.7133, 1.257, 4.453, -0.7935, 4.555, 0.6042, 0.1292, 2.104, -1.371, 4.155, -0.5934, 2.655, 0.9066, 0.2065, 0.7952, 2.257, 1.573, 0.7574, 3.073, -1.294, 2.295, 0.7065, 0.555, 2.757, 0.4532, 3.655, -3.287, 1.604, -3.185, 0.1042, 0.8151, 2.155, 0.7133, 1.257, 4.453, -0.7935, 4.555, 0.6042, 0.1292, 2.104, -1.371, 4.155, -0.5934, 2.655, 0.9066, 0.2065, 0.7952, 2.257, 1.573, 0.7574, 3.073, -1.294, 2.295, 0.7065, 0.555, 2.757, 0.4532, 3.655, -3.287, 1.604, -3.185, 0.1042, 0.8151, 2.155, 0.7133, 1.257, 4.453, -0.7935, 4.555, 0.6042, 0.1292, 2.104, -1.371, 4.155, -0.5934, 2.655, 0.9066, 0.2065, 0.7952, 2.257, 1.573, 0.7574, 3.073, -1.294, 2.295, 0.7065, 0.555, 2.757, 0.4532, 3.655, -3.287, 1.604, -3.185, 0.1042, 0.8151, 2.155, 0.7133, 1.257, 4.453, -0.7935, 4.555, 0.6042, 0.1292, 2.104, -1.371, 4.155, -0.5934, 2.655, 0.9066, 0.2065, 0.7952, 2.257, 1.573, 0.7574, 3.073, -1.294, 2.295, 0.7065, 0.555, 2.757, 0.4532, 3.655, -3.287, 1.604, -3.185, 0.1042, 0.8151, 2.155, 0.7133, 1.257, 4.453, -0.7935, 4.555, 0.6042, 0.1292, 2.104, -1.371, 4.155, -0.5934, 2.655, 0.9066, 0.2065, 0.7952, 2.257, 1.573, 0.7574, 3.073, -1.294, 2.295, 0.7065, 0.555, 2.757, 0.4532, 3.655, -3.287, 1.604, -3.185, 0.1042, 0.8151, 2.155, 0.7133, 1.257, 4.453, -0.7935, 4.555, 0.6042, 0.1292, 2.104, -1.371, 4.155, -0.5934, 2.655, 0.9066, 0.2065, 0.7952, 2.257, 1.573, 0.7574, 3.073, -1.294, 2.295, 0.7065, 0.555, 2.757, 0.4532, 3.655, -3.287, 1.604, -3.185, 0.1042, 0.8151, 2.155, 0.7133, 1.257, 4.453, -0.7935, 4.555, 0.6042, 0.1292, 2.104, -1.371, 4.155, -0.5934, 2.655, 0.9066, 0.2065, 0.7952, 2.257, 1.573, 0.7574, 3.073, -1.294, 2.295, 0.7065, 0.555, 2.757, 0.4532, 3.655, -3.287, 1.604, -3.185, 0.1042, 0.8151, 2.155, 0.7133, 1.257, 4.453, -0.7935, 4.555, 0.6042, 0.1292, 2.104, -1.371, 4.155, -0.5934, 2.655, 0.9066, 0.2065, 0.7952, 2.257, 1.573, 0.7574, 3.073, -1.294, 2.295, 0.7065, 0.555, 2.757, 0.4532, 3.655, -3.287, 1.604, -3.185, 0.1042, 0.8151, 2.155, 0.7133, 1.257, 4.453, -0.7935, 4.555, 0.6042, 0.1292, 2.104, -1.371, 4.155, -0.5934, 2.655, 0.9066, 0.2065, 0.7952, 2.257, 1.573, 0.7574, 3.073, -1.294, 2.295, 0.7065, 0.555, 2.757, 0.4532, 3.655, -3.287, 1.604, -3.185, 0.1042, 0.8151, 2.155, 0.7133, 1.257, 4.453, -0.7935, 4.555, 0.6042, 0.1292, 2.104, -1.371, 4.155, -0.5934, 2.655, 0.9066, 0.2065, 0.7952, 2.257, 1.573, 0.7574, 3.073, -1.294, 2.295, 0.7065, 0.555, 2.757, 0.4532, 3.655, -3.287, 1.604, -3.185, 0.1042, 0.8151, 2.155, 0.7133, 1.257, 4.453, -0.7935, 4.555, 0.6042, 0.1292, 2.104, -1.371, 4.155, -0.5934, 2.655, 0.9066, 0.2065, 0.7952, 2.257, 1.573, 0.7574, 3.073, -1.294, 2.295, 0.7065, 0.555, 2.757, 0.4532, 3.655, -3.287, 1.604, -3.185, 0.1042, 0.8151, 2.155, 0.7133, 1.257, 4.453, -0.7935, 4.555, 0.6042, 0.1292, 2.104, -1.371, 4.155, -0.5934, 2.655, 0.9066, 0.2065, 0.7952, 2.257, 1.573, 0.7574, 3.073, -1.294, 2.295, 0.7065, 0.555, 2.757, 0.4532, 3.655, -3.287, 1.604, -3.185, 0.1042, 0.8151, 2.155, 0.7133, 1.257, 4.453, -0.7935, 4.555, 0.6042, 0.1292, 2.104, -1.371, 4.155, -0.5934, 2.655, 0.9066, 0.2065, 0.7952, 2.257, 1.573, 0.7574, 3.073, -1.294, 2.295, 0.7065, 0.555, 2.757, 0.4532, 3.655, -3.287, 1.604, -3.185, 0.1042, 0.8151, 2.155, 0.7133, 1.257, 4.453, -0.7935, 4.555, 0.6042, 0.1292, 2.104, -1.371, 4.155, -0.5934, 2.655, 0.9066, 0.2065, 0.7952, 2.257, 1.573, 0.7574, 3.073, -1.294, 2.295, 0.7065, 0.555, 2.757, 0.4532, 3.655, -3.287, 1.604, -3.185, 0.1042, 0.8151, 2.155, 0.7133, 1.257, 4.453, -0.7935, 4.555, 0.6042, 0.1292, 2.104, -1.371, 4.155, -0.5934, 2.655, 0.9066, 0.2065, 0.7952, 2.257, 1.573, 0.7574, 3.073, -1.294, 2.295, 0.7065, 0.555, 2.757, 0.4532, 3.655, -3.287, 1.604, -3.185, 0.1042, 0.8151, 2.155, 0.7133, 1.257, 4.453, -0.7935, 4.555, 0.6042, 0.1292, 2.104, -1.371, 4.155, -0.5934, 2.655, 0.9066, 0.2065, 0.7952, 2.257, 1.573, 0.7574, 3.073, -1.294, 2.295, 0.7065, 0.555, 2.757, 0.4532, 3.655, -3.287, 1.604, -3.185, 0.1042, 0.8151, 2.155, 0.7133, 1.257, 4.453, -0.7935, 4.555, 0.6042, 0.1292, 2.104, -1.371, 4.155, -0.5934, 2.655, 0.9066, 0.2065, 0.7952, 2.257, 1.573, 0.7574, 3.073, -1.294, 2.295, 0.7065, 0.555, 2.757, 0.4532, 3.655, -3.287, 1.604, -3.185, 0.1042, 0.8151, 2.155, 0.7133, 1.257, 4.453, -0.7935, 4.555, 0.6042, 0.1292, 2.104, -1.371, 4.155, -0.5934, 2.655, 0.9066, 0.2065, 0.7952, 2.257, 1.573, 0.7574, 3.073, -1.294, 2.295, 0.7065, 0.555, 2.757, 0.4532, 3.655, -3.287, 1.604, -3.185, 0.1042, 0.8151, 2.155, 0.7133, 1.257, 4.453, -0.7935, 4.555, 0.6042, 0.1292, 2.104, -1.371, 4.155, -0.5934, 2.655, 0.9066, 0.2065, 0.7952, 2.257, 1.573, 0.7574, 3.073, -1.294, 2.295, 0.7065, 0.555, 2.757, 0.4532, 3.655, -3.287, 1.604, -3.185, 0.1042, 0.8151, 2.155, 0.7133, 1.257, 4.453, -0.7935, 4.555, 0.6042, 0.1292, 2.104, -1.371, 4.155, -0.5934, 2.655, 0.9066, 0.2065, 0.7952, 2.257, 1.573, 0.7574, 3.073, -1.294, 2.295, 0.7065, 0.555, 2.757, 0.4532, 3.655, -3.287, 1.604, -3.185, 0.1042, 0.8151, 2.155, 0.7133, 1.257, 4.453, -0.7935, 4.555, 0.6042, 0.1292, 2.104, -1.371, 4.155, -0.5934, 2.655, 0.9066, 0.2065, 0.7952, 2.257, 1.573, 0.7574, 3.073, -1.294, 2.295, 0.7065, 0.555, 2.757, 0.4532, 3.655, -3.287, 1.604, -3.185, 0.1042, 0.8151, 2.155, 0.7133, 1.257, 4.453, -0.7935, 4.555, 0.0, 0.0, 1.0, 0.0, 1.0, 1.0, 0.0, 1.0, 0.0, 0.0, 0.0, 1.0, 1.0, 1.0, 1.0, 0.0, 0.0, 0.0, 0.0, 1.0, 1.0, 1.0, 1.0, 0.0, 0.0, 0.0, 1.0, 0.0, 1.0, 1.0, 0.0, 1.0])
me_a_caves0.materials.append(mat_material)
me_a_caves0.use_remesh_preserve_volume = False
me_a_caves0.use_remesh_preserve_attributes = False
me_a_caves0.use_mirror_vertex_groups = False
me_a_caves0.update()

# ---- objects
ob_a_caves0 = bpy.data.objects.new('a_caves0', me_a_caves0)
ob_lamp = bpy.data.objects.new('Lamp', light_spot)

# ---- transforms, parenting, visibility, modifiers, constraints
ob_a_caves0.location = (0.0, 0.0, 0.0)
ob_a_caves0.lock_rotations_4d = False
ob_a_caves0.empty_display_type = 'ARROWS'
ob_a_caves0.color = (0.0, 0.0, 0.0, 1.0)
ob_a_caves0.lineart.crease_threshold = 0.0
ob_lamp.location = (-0.05631, 12.39, 4.278)
ob_lamp.rotation_euler = (0.6503, 0.05522, 1.866)
ob_lamp.lock_rotations_4d = False
ob_lamp.empty_display_type = 'ARROWS'
ob_lamp.color = (0.0, 0.0, 0.0, 0.0)
ob_lamp.lineart.crease_threshold = 0.0

# ---- collection membership
col_collection_1.objects.link(ob_a_caves0)
col_collection_1.objects.link(ob_lamp)

# ---- scene / render settings (as saved in the file)
scene.frame_start = 1; scene.frame_end = 250; scene.frame_set(11)
scene.render.engine = 'BLENDER_EEVEE_NEXT'
scene.render.image_settings.file_format = 'JPEG'
scene.render.image_settings.color_mode = 'RGB'
scene.render.image_settings.compression = 90
scene.render.resolution_x = 800
scene.render.resolution_y = 600
scene.render.pixel_aspect_x = 100.0
scene.render.pixel_aspect_y = 100.0
scene.render.fps = 25
scene.render.dither_intensity = 0.0
scene.render.use_compositing = False
scene.render.use_sequencer = False
scene.render.bake_margin = 2
scene.render.bake_bias = 0.0
scene.render.use_stamp_time = False
scene.render.use_stamp_date = False
scene.render.use_stamp_frame = False
scene.render.use_stamp_camera = False
scene.render.use_stamp_scene = False
scene.render.use_stamp_filename = False
scene.render.use_stamp_render_time = False
scene.render.stamp_font_size = 0
scene.cycles.use_denoising = False
scene.cycles.samples = 10
scene.cycles.sampling_pattern = 'TABULATED_SOBOL'
scene.cycles.light_sampling_threshold = 0.0
scene.cycles.use_adaptive_sampling = False
scene.cycles.use_light_tree = False
scene.cycles.blur_glossy = 0.0
scene.cycles.volume_bounces = 1
scene.cycles.pixel_filter_type = 'GAUSSIAN'
scene.cycles.sample_clamp_indirect = 0.0
scene.view_settings.view_transform = 'Raw'
bpy.context.view_layer.update()

# ---- added for rendering (the .blend has no active camera): camera
cam_auto = bpy.data.cameras.new('AutoCamera')
cam_auto.lens = 50.0
cam_auto.sensor_width = 36.0
cam_auto.clip_end = 3613.24
ob_auto_camera = bpy.data.objects.new('AutoCamera', cam_auto)
scene.collection.objects.link(ob_auto_camera)
ob_auto_camera.location = (225.306, -191.98, 188.268)
ob_auto_camera.rotation_euler = (1.09748, -7.21219e-08, 0.694738)
scene.camera = ob_auto_camera
bpy.context.view_layer.update()
